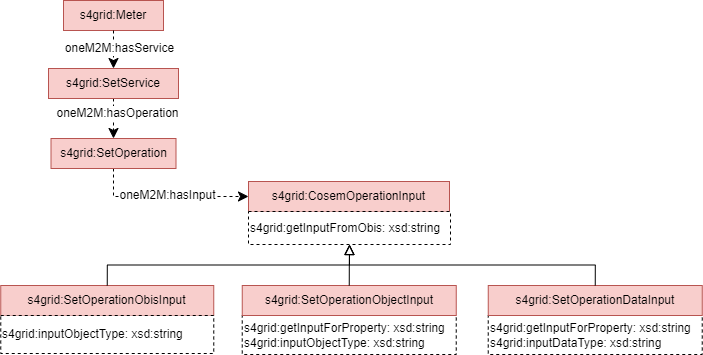

The diagram above was exported from draw.io. Its source (the exported page's mxGraphModel, read from the mxfile embedded in the PNG):
<mxGraphModel dx="633" dy="743" grid="1" gridSize="10" guides="1" tooltips="1" connect="1" arrows="1" fold="1" page="0" pageScale="1" pageWidth="827" pageHeight="1169" math="0" shadow="0">
  <root>
    <mxCell id="0" />
    <mxCell id="1" parent="0" />
    <mxCell id="2" value="s4grid:Meter" style="rounded=0;whiteSpace=wrap;html=1;snapToPoint=1;points=[[0.1,0],[0.2,0],[0.3,0],[0.4,0],[0.5,0],[0.6,0],[0.7,0],[0.8,0],[0.9,0],[0,0.1],[0,0.3],[0,0.5],[0,0.7],[0,0.9],[0.1,1],[0.2,1],[0.3,1],[0.4,1],[0.5,1],[0.6,1],[0.7,1],[0.8,1],[0.9,1],[1,0.1],[1,0.3],[1,0.5],[1,0.7],[1,0.9]];fillColor=#f8cecc;strokeColor=#b85450;" vertex="1" parent="1">
      <mxGeometry x="869" y="696" width="100" height="30" as="geometry" />
    </mxCell>
    <mxCell id="3" value="" style="endArrow=classic;html=1;endSize=8;arcSize=0;rounded=0;entryX=0.5;entryY=0;entryDx=0;entryDy=0;dashed=1;exitX=0.5;exitY=1;exitDx=0;exitDy=0;" edge="1" source="2" target="20" parent="1">
      <mxGeometry width="50" height="50" relative="1" as="geometry">
        <mxPoint x="1384" y="721" as="sourcePoint" />
        <mxPoint x="1116.25" y="711" as="targetPoint" />
        <Array as="points" />
      </mxGeometry>
    </mxCell>
    <mxCell id="4" value="&lt;div&gt;oneM2M:hasService&lt;/div&gt;" style="text;html=1;align=center;verticalAlign=middle;resizable=0;points=[];labelBackgroundColor=#ffffff;" vertex="1" connectable="0" parent="3">
      <mxGeometry x="-0.1269" relative="1" as="geometry">
        <mxPoint x="5" as="offset" />
      </mxGeometry>
    </mxCell>
    <mxCell id="5" value="" style="endArrow=classic;html=1;endSize=8;arcSize=0;rounded=0;entryX=0.5;entryY=0;entryDx=0;entryDy=0;exitX=0.5;exitY=1;exitDx=0;exitDy=0;dashed=1;" edge="1" source="20" target="21" parent="1">
      <mxGeometry width="50" height="50" relative="1" as="geometry">
        <mxPoint x="1246.2499999999998" y="711" as="sourcePoint" />
        <mxPoint x="1398.25" y="711" as="targetPoint" />
      </mxGeometry>
    </mxCell>
    <mxCell id="6" value="&lt;div&gt;oneM2M:hasOperation&lt;/div&gt;" style="text;html=1;align=center;verticalAlign=middle;resizable=0;points=[];labelBackgroundColor=#ffffff;" vertex="1" connectable="0" parent="5">
      <mxGeometry x="-0.1269" relative="1" as="geometry">
        <mxPoint x="3" y="-3" as="offset" />
      </mxGeometry>
    </mxCell>
    <mxCell id="7" value="" style="endArrow=classic;html=1;endSize=8;arcSize=0;rounded=0;exitX=0.5;exitY=1;exitDx=0;exitDy=0;dashed=1;entryX=0;entryY=0.5;entryDx=0;entryDy=0;edgeStyle=orthogonalEdgeStyle;" edge="1" source="21" target="17" parent="1">
      <mxGeometry width="50" height="50" relative="1" as="geometry">
        <mxPoint x="949" y="929" as="sourcePoint" />
        <mxPoint x="1127.03" y="929" as="targetPoint" />
      </mxGeometry>
    </mxCell>
    <mxCell id="8" value="oneM2M:hasInput" style="text;html=1;align=center;verticalAlign=middle;resizable=0;points=[];labelBackgroundColor=#ffffff;" vertex="1" connectable="0" parent="1">
      <mxGeometry x="972.9999999999998" y="890" as="geometry" />
    </mxCell>
    <mxCell id="9" value="s4grid:getInputForProperty: xsd:string&lt;br&gt;s4grid:inputDataType: xsd:string" style="rounded=0;whiteSpace=wrap;html=1;snapToPoint=1;points=[[0.1,0],[0.2,0],[0.3,0],[0.4,0],[0.5,0],[0.6,0],[0.7,0],[0.8,0],[0.9,0],[0,0.1],[0,0.3],[0,0.5],[0,0.7],[0,0.9],[0.1,1],[0.2,1],[0.3,1],[0.4,1],[0.5,1],[0.6,1],[0.7,1],[0.8,1],[0.9,1],[1,0.1],[1,0.3],[1,0.5],[1,0.7],[1,0.9]];dashed=1;align=left;" vertex="1" parent="1">
      <mxGeometry x="1293.75" y="1011" width="214" height="39" as="geometry" />
    </mxCell>
    <mxCell id="10" value="s4grid:SetOperationObisInput" style="rounded=0;whiteSpace=wrap;html=1;snapToPoint=1;points=[[0.1,0],[0.2,0],[0.3,0],[0.4,0],[0.5,0],[0.6,0],[0.7,0],[0.8,0],[0.9,0],[0,0.1],[0,0.3],[0,0.5],[0,0.7],[0,0.9],[0.1,1],[0.2,1],[0.3,1],[0.4,1],[0.5,1],[0.6,1],[0.7,1],[0.8,1],[0.9,1],[1,0.1],[1,0.3],[1,0.5],[1,0.7],[1,0.9]];fillColor=#f8cecc;strokeColor=#b85450;" vertex="1" parent="1">
      <mxGeometry x="806.25" y="981" width="213" height="30" as="geometry" />
    </mxCell>
    <mxCell id="11" value="s4grid:SetOperationDataInput" style="rounded=0;whiteSpace=wrap;html=1;snapToPoint=1;points=[[0.1,0],[0.2,0],[0.3,0],[0.4,0],[0.5,0],[0.6,0],[0.7,0],[0.8,0],[0.9,0],[0,0.1],[0,0.3],[0,0.5],[0,0.7],[0,0.9],[0.1,1],[0.2,1],[0.3,1],[0.4,1],[0.5,1],[0.6,1],[0.7,1],[0.8,1],[0.9,1],[1,0.1],[1,0.3],[1,0.5],[1,0.7],[1,0.9]];fillColor=#f8cecc;strokeColor=#b85450;" vertex="1" parent="1">
      <mxGeometry x="1293.75" y="981" width="214" height="30" as="geometry" />
    </mxCell>
    <mxCell id="12" value="" style="endArrow=block;html=1;fontColor=#000099;exitX=0.5;exitY=0;exitDx=0;exitDy=0;endFill=0;endSize=8;arcSize=0;rounded=0;edgeStyle=orthogonalEdgeStyle;entryX=0.5;entryY=1;entryDx=0;entryDy=0;" edge="1" source="10" target="18" parent="1">
      <mxGeometry width="50" height="50" relative="1" as="geometry">
        <mxPoint x="1631.3700000000003" y="953" as="sourcePoint" />
        <mxPoint x="1147.56" y="939" as="targetPoint" />
      </mxGeometry>
    </mxCell>
    <mxCell id="13" value="" style="endArrow=block;html=1;fontColor=#000099;exitX=0.5;exitY=0;exitDx=0;exitDy=0;endFill=0;endSize=8;arcSize=0;rounded=0;entryX=0.5;entryY=1;entryDx=0;entryDy=0;edgeStyle=orthogonalEdgeStyle;" edge="1" source="11" target="18" parent="1">
      <mxGeometry width="50" height="50" relative="1" as="geometry">
        <mxPoint x="1166.37" y="1090" as="sourcePoint" />
        <mxPoint x="1147.56" y="939" as="targetPoint" />
      </mxGeometry>
    </mxCell>
    <mxCell id="14" value="s4grid:inputObjectType: xsd:string" style="rounded=0;whiteSpace=wrap;html=1;snapToPoint=1;points=[[0.1,0],[0.2,0],[0.3,0],[0.4,0],[0.5,0],[0.6,0],[0.7,0],[0.8,0],[0.9,0],[0,0.1],[0,0.3],[0,0.5],[0,0.7],[0,0.9],[0.1,1],[0.2,1],[0.3,1],[0.4,1],[0.5,1],[0.6,1],[0.7,1],[0.8,1],[0.9,1],[1,0.1],[1,0.3],[1,0.5],[1,0.7],[1,0.9]];dashed=1;align=left;" vertex="1" parent="1">
      <mxGeometry x="806.25" y="1011" width="213" height="38" as="geometry" />
    </mxCell>
    <mxCell id="15" value="s4grid:getInputForProperty: xsd:string&lt;br style=&quot;border-color: var(--border-color);&quot;&gt;s4grid:inputObjectType: xsd:string" style="rounded=0;whiteSpace=wrap;html=1;snapToPoint=1;points=[[0.1,0],[0.2,0],[0.3,0],[0.4,0],[0.5,0],[0.6,0],[0.7,0],[0.8,0],[0.9,0],[0,0.1],[0,0.3],[0,0.5],[0,0.7],[0,0.9],[0.1,1],[0.2,1],[0.3,1],[0.4,1],[0.5,1],[0.6,1],[0.7,1],[0.8,1],[0.9,1],[1,0.1],[1,0.3],[1,0.5],[1,0.7],[1,0.9]];dashed=1;align=left;" vertex="1" parent="1">
      <mxGeometry x="1047.75" y="1011" width="214" height="39" as="geometry" />
    </mxCell>
    <mxCell id="16" value="s4grid:SetOperationObjectInput" style="rounded=0;whiteSpace=wrap;html=1;snapToPoint=1;points=[[0.1,0],[0.2,0],[0.3,0],[0.4,0],[0.5,0],[0.6,0],[0.7,0],[0.8,0],[0.9,0],[0,0.1],[0,0.3],[0,0.5],[0,0.7],[0,0.9],[0.1,1],[0.2,1],[0.3,1],[0.4,1],[0.5,1],[0.6,1],[0.7,1],[0.8,1],[0.9,1],[1,0.1],[1,0.3],[1,0.5],[1,0.7],[1,0.9]];fillColor=#f8cecc;strokeColor=#b85450;" vertex="1" parent="1">
      <mxGeometry x="1047.75" y="981" width="214" height="30" as="geometry" />
    </mxCell>
    <mxCell id="17" value="s4grid:CosemOperationInput" style="rounded=0;whiteSpace=wrap;html=1;snapToPoint=1;points=[[0.1,0],[0.2,0],[0.3,0],[0.4,0],[0.5,0],[0.6,0],[0.7,0],[0.8,0],[0.9,0],[0,0.1],[0,0.3],[0,0.5],[0,0.7],[0,0.9],[0.1,1],[0.2,1],[0.3,1],[0.4,1],[0.5,1],[0.6,1],[0.7,1],[0.8,1],[0.9,1],[1,0.1],[1,0.3],[1,0.5],[1,0.7],[1,0.9]];fillColor=#f8cecc;strokeColor=#b85450;" vertex="1" parent="1">
      <mxGeometry x="1054" y="877" width="201" height="30" as="geometry" />
    </mxCell>
    <mxCell id="18" value="s4grid:getInputFromObis: xsd:string" style="rounded=0;whiteSpace=wrap;html=1;snapToPoint=1;points=[[0.1,0],[0.2,0],[0.3,0],[0.4,0],[0.5,0],[0.6,0],[0.7,0],[0.8,0],[0.9,0],[0,0.1],[0,0.3],[0,0.5],[0,0.7],[0,0.9],[0.1,1],[0.2,1],[0.3,1],[0.4,1],[0.5,1],[0.6,1],[0.7,1],[0.8,1],[0.9,1],[1,0.1],[1,0.3],[1,0.5],[1,0.7],[1,0.9]];dashed=1;align=left;" vertex="1" parent="1">
      <mxGeometry x="1054" y="907" width="202" height="33" as="geometry" />
    </mxCell>
    <mxCell id="19" value="" style="endArrow=block;html=1;fontColor=#000099;exitX=0.5;exitY=0;exitDx=0;exitDy=0;endFill=0;endSize=8;arcSize=0;rounded=0;entryX=0.5;entryY=1;entryDx=0;entryDy=0;edgeStyle=orthogonalEdgeStyle;" edge="1" source="16" target="18" parent="1">
      <mxGeometry width="50" height="50" relative="1" as="geometry">
        <mxPoint x="1179" y="1153" as="sourcePoint" />
        <mxPoint x="1157.56" y="949" as="targetPoint" />
      </mxGeometry>
    </mxCell>
    <mxCell id="20" value="s4grid:SetService" style="rounded=0;whiteSpace=wrap;html=1;snapToPoint=1;points=[[0.1,0],[0.2,0],[0.3,0],[0.4,0],[0.5,0],[0.6,0],[0.7,0],[0.8,0],[0.9,0],[0,0.1],[0,0.3],[0,0.5],[0,0.7],[0,0.9],[0.1,1],[0.2,1],[0.3,1],[0.4,1],[0.5,1],[0.6,1],[0.7,1],[0.8,1],[0.9,1],[1,0.1],[1,0.3],[1,0.5],[1,0.7],[1,0.9]];fillColor=#f8cecc;strokeColor=#b85450;" vertex="1" parent="1">
      <mxGeometry x="854" y="764" width="130" height="30" as="geometry" />
    </mxCell>
    <mxCell id="21" value="s4grid:SetOperation" style="rounded=0;whiteSpace=wrap;html=1;snapToPoint=1;points=[[0.1,0],[0.2,0],[0.3,0],[0.4,0],[0.5,0],[0.6,0],[0.7,0],[0.8,0],[0.9,0],[0,0.1],[0,0.3],[0,0.5],[0,0.7],[0,0.9],[0.1,1],[0.2,1],[0.3,1],[0.4,1],[0.5,1],[0.6,1],[0.7,1],[0.8,1],[0.9,1],[1,0.1],[1,0.3],[1,0.5],[1,0.7],[1,0.9]];fillColor=#f8cecc;strokeColor=#b85450;" vertex="1" parent="1">
      <mxGeometry x="856.5" y="834" width="125" height="30" as="geometry" />
    </mxCell>
  </root>
</mxGraphModel>